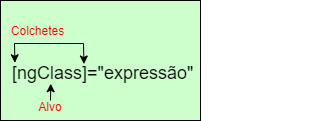

The diagram above was exported from draw.io. Its source (the exported page's mxGraphModel, read from the mxfile embedded in the PNG):
<mxGraphModel dx="605" dy="299" grid="1" gridSize="10" guides="1" tooltips="1" connect="1" arrows="1" fold="1" page="1" pageScale="1" pageWidth="827" pageHeight="1169" math="0" shadow="0">
  <root>
    <mxCell id="0" />
    <mxCell id="1" parent="0" />
    <mxCell id="IHtgz59pPY4gOc_0KZGc-1" value="" style="group" vertex="1" connectable="0" parent="1">
      <mxGeometry x="80" y="80" width="200" height="120" as="geometry" />
    </mxCell>
    <mxCell id="pdbRD0h_rgKDwBgUc2nu-2" value="" style="rounded=0;whiteSpace=wrap;html=1;fontSize=12;fontColor=#FF0000;fillColor=#CCFFCC;container=0;" parent="IHtgz59pPY4gOc_0KZGc-1" vertex="1">
      <mxGeometry width="200" height="120" as="geometry" />
    </mxCell>
    <mxCell id="pdbRD0h_rgKDwBgUc2nu-13" value="&lt;font color=&quot;#ff0000&quot; style=&quot;font-size: 12px; line-height: 1.2;&quot;&gt;Colchetes&lt;br&gt;&lt;/font&gt;" style="text;html=1;strokeColor=none;fillColor=none;align=center;verticalAlign=middle;whiteSpace=wrap;rounded=0;fontSize=18;fontColor=#000000;spacing=2;container=0;" parent="IHtgz59pPY4gOc_0KZGc-1" vertex="1">
      <mxGeometry x="2" y="10" width="71" height="38" as="geometry" />
    </mxCell>
    <mxCell id="pdbRD0h_rgKDwBgUc2nu-6" value="&lt;font color=&quot;#ff0000&quot; style=&quot;font-size: 12px; line-height: 1.2;&quot;&gt;Alvo&lt;/font&gt;" style="text;html=1;strokeColor=none;fillColor=none;align=center;verticalAlign=middle;whiteSpace=wrap;rounded=0;fontSize=18;fontColor=#000000;container=0;" parent="IHtgz59pPY4gOc_0KZGc-1" vertex="1">
      <mxGeometry x="35" y="100" width="30.000000000000004" height="10" as="geometry" />
    </mxCell>
    <mxCell id="pdbRD0h_rgKDwBgUc2nu-9" value="" style="endArrow=classic;startArrow=classic;html=1;rounded=0;fontSize=12;fontColor=#FF0000;exitX=0.02;exitY=-0.036;exitDx=0;exitDy=0;exitPerimeter=0;entryX=0.237;entryY=0.027;entryDx=0;entryDy=0;entryPerimeter=0;" parent="IHtgz59pPY4gOc_0KZGc-1" target="pdbRD0h_rgKDwBgUc2nu-4" edge="1">
      <mxGeometry width="50" height="50" relative="1" as="geometry">
        <mxPoint x="14.399999999999977" y="62.27999999999997" as="sourcePoint" />
        <mxPoint x="115.60000000000002" y="63.620000000000005" as="targetPoint" />
        <Array as="points">
          <mxPoint x="14" y="43" />
          <mxPoint x="83" y="43" />
        </Array>
      </mxGeometry>
    </mxCell>
    <mxCell id="pdbRD0h_rgKDwBgUc2nu-4" value="[ngClass]=&quot;expressão&quot;" style="text;html=1;strokeColor=none;fillColor=none;align=left;verticalAlign=middle;whiteSpace=wrap;rounded=0;fontSize=18;fontColor=#000000;container=0;" parent="1" vertex="1">
      <mxGeometry x="90" y="143" width="310" height="20" as="geometry" />
    </mxCell>
    <mxCell id="pdbRD0h_rgKDwBgUc2nu-5" value="" style="endArrow=classic;html=1;rounded=0;exitX=0.5;exitY=0;exitDx=0;exitDy=0;entryX=0.13;entryY=1.011;entryDx=0;entryDy=0;entryPerimeter=0;" parent="1" source="pdbRD0h_rgKDwBgUc2nu-6" target="pdbRD0h_rgKDwBgUc2nu-4" edge="1">
      <mxGeometry width="50" height="50" relative="1" as="geometry">
        <mxPoint x="210" y="93" as="sourcePoint" />
        <mxPoint x="60" y="23" as="targetPoint" />
      </mxGeometry>
    </mxCell>
  </root>
</mxGraphModel>